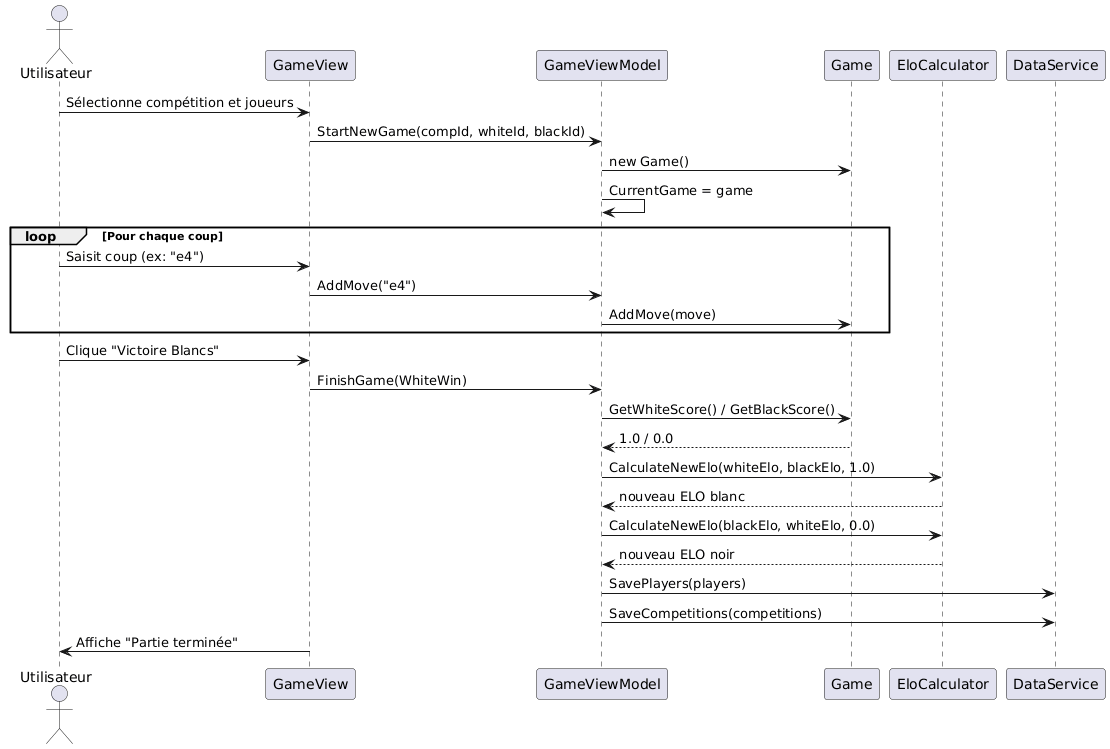

The diagram above was rendered by PlantUML. Its source (embedded in the PNG):
@startuml
actor Utilisateur
participant GameView
participant GameViewModel
participant Game
participant EloCalculator
participant DataService

Utilisateur -> GameView : Sélectionne compétition et joueurs
GameView -> GameViewModel : StartNewGame(compId, whiteId, blackId)
GameViewModel -> Game : new Game()
GameViewModel -> GameViewModel : CurrentGame = game

loop Pour chaque coup
    Utilisateur -> GameView : Saisit coup (ex: "e4")
    GameView -> GameViewModel : AddMove("e4")
    GameViewModel -> Game : AddMove(move)
end

Utilisateur -> GameView : Clique "Victoire Blancs"
GameView -> GameViewModel : FinishGame(WhiteWin)
GameViewModel -> Game : GetWhiteScore() / GetBlackScore()
Game --> GameViewModel : 1.0 / 0.0

GameViewModel -> EloCalculator : CalculateNewElo(whiteElo, blackElo, 1.0)
EloCalculator --> GameViewModel : nouveau ELO blanc

GameViewModel -> EloCalculator : CalculateNewElo(blackElo, whiteElo, 0.0)
EloCalculator --> GameViewModel : nouveau ELO noir

GameViewModel -> DataService : SavePlayers(players)
GameViewModel -> DataService : SaveCompetitions(competitions)

GameView -> Utilisateur : Affiche "Partie terminée"
@enduml